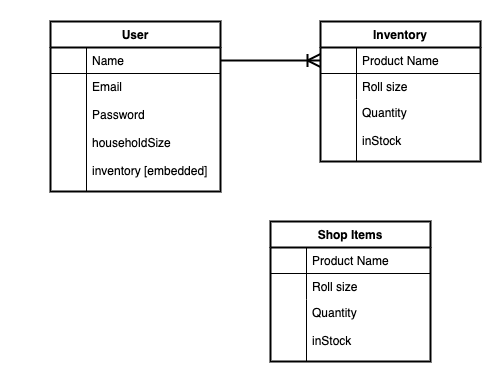

The diagram above was exported from draw.io. Its source (the exported page's mxGraphModel, read from the mxfile embedded in the PNG):
<mxGraphModel dx="946" dy="591" grid="1" gridSize="10" guides="1" tooltips="1" connect="1" arrows="1" fold="1" page="1" pageScale="1" pageWidth="827" pageHeight="1169" math="0" shadow="0">
  <root>
    <mxCell id="WIyWlLk6GJQsqaUBKTNV-0" />
    <mxCell id="WIyWlLk6GJQsqaUBKTNV-1" parent="WIyWlLk6GJQsqaUBKTNV-0" />
    <mxCell id="zkfFHV4jXpPFQw0GAbJ--56" value="Inventory" style="swimlane;fontStyle=1;childLayout=stackLayout;horizontal=1;startSize=26;horizontalStack=0;resizeParent=1;resizeLast=0;collapsible=1;marginBottom=0;rounded=0;shadow=0;strokeWidth=2;" parent="WIyWlLk6GJQsqaUBKTNV-1" vertex="1">
      <mxGeometry x="400" y="120" width="160" height="140" as="geometry">
        <mxRectangle x="260" y="80" width="160" height="26" as="alternateBounds" />
      </mxGeometry>
    </mxCell>
    <mxCell id="zkfFHV4jXpPFQw0GAbJ--57" value="Product Name" style="shape=partialRectangle;top=0;left=0;right=0;bottom=1;align=left;verticalAlign=top;fillColor=none;spacingLeft=40;spacingRight=4;overflow=hidden;rotatable=0;points=[[0,0.5],[1,0.5]];portConstraint=eastwest;dropTarget=0;rounded=0;shadow=0;strokeWidth=1;fontStyle=0" parent="zkfFHV4jXpPFQw0GAbJ--56" vertex="1">
      <mxGeometry y="26" width="160" height="26" as="geometry" />
    </mxCell>
    <mxCell id="zkfFHV4jXpPFQw0GAbJ--58" value="" style="shape=partialRectangle;top=0;left=0;bottom=0;fillColor=none;align=left;verticalAlign=top;spacingLeft=4;spacingRight=4;overflow=hidden;rotatable=0;points=[];portConstraint=eastwest;part=1;" parent="zkfFHV4jXpPFQw0GAbJ--57" vertex="1" connectable="0">
      <mxGeometry width="36" height="26" as="geometry" />
    </mxCell>
    <mxCell id="zkfFHV4jXpPFQw0GAbJ--59" value="Roll size" style="shape=partialRectangle;top=0;left=0;right=0;bottom=0;align=left;verticalAlign=top;fillColor=none;spacingLeft=40;spacingRight=4;overflow=hidden;rotatable=0;points=[[0,0.5],[1,0.5]];portConstraint=eastwest;dropTarget=0;rounded=0;shadow=0;strokeWidth=1;" parent="zkfFHV4jXpPFQw0GAbJ--56" vertex="1">
      <mxGeometry y="52" width="160" height="26" as="geometry" />
    </mxCell>
    <mxCell id="zkfFHV4jXpPFQw0GAbJ--60" value="" style="shape=partialRectangle;top=0;left=0;bottom=0;fillColor=none;align=left;verticalAlign=top;spacingLeft=4;spacingRight=4;overflow=hidden;rotatable=0;points=[];portConstraint=eastwest;part=1;" parent="zkfFHV4jXpPFQw0GAbJ--59" vertex="1" connectable="0">
      <mxGeometry width="36" height="26" as="geometry" />
    </mxCell>
    <mxCell id="zkfFHV4jXpPFQw0GAbJ--61" value="Quantity&#10;&#10;inStock&#10;" style="shape=partialRectangle;top=0;left=0;right=0;bottom=0;align=left;verticalAlign=top;fillColor=none;spacingLeft=40;spacingRight=4;overflow=hidden;rotatable=0;points=[[0,0.5],[1,0.5]];portConstraint=eastwest;dropTarget=0;rounded=0;shadow=0;strokeWidth=2;" parent="zkfFHV4jXpPFQw0GAbJ--56" vertex="1">
      <mxGeometry y="78" width="160" height="62" as="geometry" />
    </mxCell>
    <mxCell id="zkfFHV4jXpPFQw0GAbJ--62" value="" style="shape=partialRectangle;top=0;left=0;bottom=0;fillColor=none;align=left;verticalAlign=top;spacingLeft=4;spacingRight=4;overflow=hidden;rotatable=0;points=[];portConstraint=eastwest;part=1;" parent="zkfFHV4jXpPFQw0GAbJ--61" vertex="1" connectable="0">
      <mxGeometry width="36" height="61.99999999999999" as="geometry" />
    </mxCell>
    <mxCell id="fWJlRz7wEVKzW_iO0Df2-8" value="" style="edgeStyle=entityRelationEdgeStyle;fontSize=12;html=1;endArrow=ERoneToMany;exitX=1;exitY=0.5;exitDx=0;exitDy=0;entryX=0;entryY=0.5;entryDx=0;entryDy=0;strokeWidth=2;endSize=10;startSize=8;" edge="1" parent="WIyWlLk6GJQsqaUBKTNV-1" source="zkfFHV4jXpPFQw0GAbJ--52" target="zkfFHV4jXpPFQw0GAbJ--57">
      <mxGeometry width="100" height="100" relative="1" as="geometry">
        <mxPoint x="390" y="420" as="sourcePoint" />
        <mxPoint x="390" y="188" as="targetPoint" />
      </mxGeometry>
    </mxCell>
    <mxCell id="zkfFHV4jXpPFQw0GAbJ--51" value="User" style="swimlane;fontStyle=1;childLayout=stackLayout;horizontal=1;startSize=26;horizontalStack=0;resizeParent=1;resizeLast=0;collapsible=1;marginBottom=0;rounded=0;shadow=0;strokeWidth=2;" parent="WIyWlLk6GJQsqaUBKTNV-1" vertex="1">
      <mxGeometry x="130" y="120" width="170" height="170" as="geometry">
        <mxRectangle x="130" y="120" width="160" height="26" as="alternateBounds" />
      </mxGeometry>
    </mxCell>
    <mxCell id="zkfFHV4jXpPFQw0GAbJ--52" value="Name" style="shape=partialRectangle;top=0;left=0;right=0;bottom=1;align=left;verticalAlign=top;fillColor=none;spacingLeft=40;spacingRight=4;overflow=hidden;rotatable=0;points=[[0,0.5],[1,0.5]];portConstraint=eastwest;dropTarget=0;rounded=0;shadow=0;strokeWidth=1;fontStyle=0" parent="zkfFHV4jXpPFQw0GAbJ--51" vertex="1">
      <mxGeometry y="26" width="170" height="26" as="geometry" />
    </mxCell>
    <mxCell id="zkfFHV4jXpPFQw0GAbJ--53" value="" style="shape=partialRectangle;top=0;left=0;bottom=0;fillColor=none;align=left;verticalAlign=top;spacingLeft=4;spacingRight=4;overflow=hidden;rotatable=0;points=[];portConstraint=eastwest;part=1;" parent="zkfFHV4jXpPFQw0GAbJ--52" vertex="1" connectable="0">
      <mxGeometry width="36" height="26" as="geometry" />
    </mxCell>
    <mxCell id="zkfFHV4jXpPFQw0GAbJ--54" value="Email&#10;&#10;Password&#10;&#10;householdSize&#10;&#10;inventory [embedded] " style="shape=partialRectangle;top=0;left=0;right=0;bottom=0;align=left;verticalAlign=top;fillColor=none;spacingLeft=40;spacingRight=4;overflow=hidden;rotatable=0;points=[[0,0.5],[1,0.5]];portConstraint=eastwest;dropTarget=0;rounded=0;shadow=0;strokeWidth=1;" parent="zkfFHV4jXpPFQw0GAbJ--51" vertex="1">
      <mxGeometry y="52" width="170" height="118" as="geometry" />
    </mxCell>
    <mxCell id="zkfFHV4jXpPFQw0GAbJ--55" value="" style="shape=partialRectangle;top=0;left=0;bottom=0;fillColor=none;align=left;verticalAlign=top;spacingLeft=4;spacingRight=4;overflow=hidden;rotatable=0;points=[];portConstraint=eastwest;part=1;" parent="zkfFHV4jXpPFQw0GAbJ--54" vertex="1" connectable="0">
      <mxGeometry x="-30" width="66" height="118" as="geometry" />
    </mxCell>
    <mxCell id="fWJlRz7wEVKzW_iO0Df2-1" value="Shop Items" style="swimlane;fontStyle=1;childLayout=stackLayout;horizontal=1;startSize=26;horizontalStack=0;resizeParent=1;resizeLast=0;collapsible=1;marginBottom=0;rounded=0;shadow=0;strokeWidth=2;" vertex="1" parent="WIyWlLk6GJQsqaUBKTNV-1">
      <mxGeometry x="350" y="320" width="160" height="140" as="geometry">
        <mxRectangle x="260" y="80" width="160" height="26" as="alternateBounds" />
      </mxGeometry>
    </mxCell>
    <mxCell id="fWJlRz7wEVKzW_iO0Df2-2" value="Product Name" style="shape=partialRectangle;top=0;left=0;right=0;bottom=1;align=left;verticalAlign=top;fillColor=none;spacingLeft=40;spacingRight=4;overflow=hidden;rotatable=0;points=[[0,0.5],[1,0.5]];portConstraint=eastwest;dropTarget=0;rounded=0;shadow=0;strokeWidth=1;fontStyle=0" vertex="1" parent="fWJlRz7wEVKzW_iO0Df2-1">
      <mxGeometry y="26" width="160" height="26" as="geometry" />
    </mxCell>
    <mxCell id="fWJlRz7wEVKzW_iO0Df2-3" value="" style="shape=partialRectangle;top=0;left=0;bottom=0;fillColor=none;align=left;verticalAlign=top;spacingLeft=4;spacingRight=4;overflow=hidden;rotatable=0;points=[];portConstraint=eastwest;part=1;" vertex="1" connectable="0" parent="fWJlRz7wEVKzW_iO0Df2-2">
      <mxGeometry width="36" height="26" as="geometry" />
    </mxCell>
    <mxCell id="fWJlRz7wEVKzW_iO0Df2-4" value="Roll size" style="shape=partialRectangle;top=0;left=0;right=0;bottom=0;align=left;verticalAlign=top;fillColor=none;spacingLeft=40;spacingRight=4;overflow=hidden;rotatable=0;points=[[0,0.5],[1,0.5]];portConstraint=eastwest;dropTarget=0;rounded=0;shadow=0;strokeWidth=1;" vertex="1" parent="fWJlRz7wEVKzW_iO0Df2-1">
      <mxGeometry y="52" width="160" height="26" as="geometry" />
    </mxCell>
    <mxCell id="fWJlRz7wEVKzW_iO0Df2-5" value="" style="shape=partialRectangle;top=0;left=0;bottom=0;fillColor=none;align=left;verticalAlign=top;spacingLeft=4;spacingRight=4;overflow=hidden;rotatable=0;points=[];portConstraint=eastwest;part=1;" vertex="1" connectable="0" parent="fWJlRz7wEVKzW_iO0Df2-4">
      <mxGeometry width="36" height="26" as="geometry" />
    </mxCell>
    <mxCell id="fWJlRz7wEVKzW_iO0Df2-6" value="Quantity&#10;&#10;inStock&#10;" style="shape=partialRectangle;top=0;left=0;right=0;bottom=0;align=left;verticalAlign=top;fillColor=none;spacingLeft=40;spacingRight=4;overflow=hidden;rotatable=0;points=[[0,0.5],[1,0.5]];portConstraint=eastwest;dropTarget=0;rounded=0;shadow=0;strokeWidth=1;" vertex="1" parent="fWJlRz7wEVKzW_iO0Df2-1">
      <mxGeometry y="78" width="160" height="62" as="geometry" />
    </mxCell>
    <mxCell id="fWJlRz7wEVKzW_iO0Df2-7" value="" style="shape=partialRectangle;top=0;left=0;bottom=0;fillColor=none;align=left;verticalAlign=top;spacingLeft=4;spacingRight=4;overflow=hidden;rotatable=0;points=[];portConstraint=eastwest;part=1;" vertex="1" connectable="0" parent="fWJlRz7wEVKzW_iO0Df2-6">
      <mxGeometry width="36" height="61.99999999999999" as="geometry" />
    </mxCell>
  </root>
</mxGraphModel>